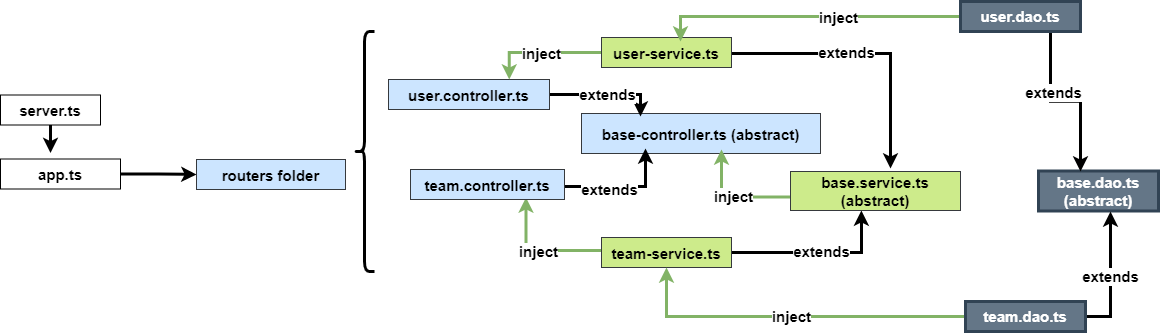

The diagram above was exported from draw.io. Its source (the exported page's mxGraphModel, read from the mxfile embedded in the PNG):
<mxGraphModel dx="880" dy="495" grid="1" gridSize="10" guides="1" tooltips="1" connect="1" arrows="1" fold="1" page="1" pageScale="1" pageWidth="850" pageHeight="1100" math="0" shadow="0">
  <root>
    <mxCell id="4oOnSGkhHf7oRNGlcxwi-0" />
    <mxCell id="4oOnSGkhHf7oRNGlcxwi-1" parent="4oOnSGkhHf7oRNGlcxwi-0" />
    <mxCell id="aCnKns9tadfd74uyy89P-0" value="base-controller.ts (abstract)" style="whiteSpace=wrap;html=1;rounded=0;strokeWidth=1;fillColor=#cce5ff;strokeColor=#36393d;fontStyle=1;fontSize=15;align=center;spacing=3;spacingTop=1;" vertex="1" parent="4oOnSGkhHf7oRNGlcxwi-1">
      <mxGeometry x="833" y="345" width="239" height="40" as="geometry" />
    </mxCell>
    <mxCell id="aCnKns9tadfd74uyy89P-1" style="edgeStyle=orthogonalEdgeStyle;rounded=0;orthogonalLoop=1;jettySize=auto;html=1;entryX=0.417;entryY=1;entryDx=0;entryDy=0;entryPerimeter=0;fontStyle=1;fontSize=15;align=center;spacing=3;spacingTop=1;strokeWidth=3;" edge="1" parent="4oOnSGkhHf7oRNGlcxwi-1" source="aCnKns9tadfd74uyy89P-5" target="aCnKns9tadfd74uyy89P-40">
      <mxGeometry relative="1" as="geometry" />
    </mxCell>
    <mxCell id="aCnKns9tadfd74uyy89P-2" value="extends" style="edgeLabel;html=1;align=center;verticalAlign=middle;resizable=0;points=[];fontStyle=1;fontSize=15;spacing=3;spacingTop=1;" vertex="1" connectable="0" parent="aCnKns9tadfd74uyy89P-1">
      <mxGeometry x="0.0408" y="2" relative="1" as="geometry">
        <mxPoint as="offset" />
      </mxGeometry>
    </mxCell>
    <mxCell id="aCnKns9tadfd74uyy89P-3" style="edgeStyle=orthogonalEdgeStyle;rounded=0;orthogonalLoop=1;jettySize=auto;html=1;fillColor=#d5e8d4;gradientColor=#97d077;strokeColor=#82b366;entryX=0.75;entryY=0.933;entryDx=0;entryDy=0;entryPerimeter=0;fontStyle=1;fontSize=15;align=center;spacing=3;spacingTop=1;strokeWidth=3;" edge="1" parent="4oOnSGkhHf7oRNGlcxwi-1" target="aCnKns9tadfd74uyy89P-21">
      <mxGeometry relative="1" as="geometry">
        <mxPoint x="853" y="482" as="sourcePoint" />
        <mxPoint x="773" y="437" as="targetPoint" />
      </mxGeometry>
    </mxCell>
    <mxCell id="aCnKns9tadfd74uyy89P-4" value="inject" style="edgeLabel;html=1;align=center;verticalAlign=middle;resizable=0;points=[];fontStyle=1;fontSize=15;spacing=3;spacingTop=1;" vertex="1" connectable="0" parent="aCnKns9tadfd74uyy89P-3">
      <mxGeometry x="-0.0104" relative="1" as="geometry">
        <mxPoint as="offset" />
      </mxGeometry>
    </mxCell>
    <mxCell id="aCnKns9tadfd74uyy89P-5" value="&lt;span style=&quot;font-size: 15px;&quot;&gt;team-service&lt;/span&gt;.ts" style="whiteSpace=wrap;html=1;rounded=0;strokeWidth=1;fillColor=#cdeb8b;labelBackgroundColor=none;strokeColor=#36393d;fontStyle=1;fontSize=15;align=center;spacing=3;spacingTop=1;" vertex="1" parent="4oOnSGkhHf7oRNGlcxwi-1">
      <mxGeometry x="853" y="469" width="130" height="30" as="geometry" />
    </mxCell>
    <mxCell id="aCnKns9tadfd74uyy89P-7" value="" style="edgeStyle=orthogonalEdgeStyle;rounded=0;orthogonalLoop=1;jettySize=auto;html=1;fontStyle=1;fontSize=15;align=center;spacing=3;spacingTop=1;strokeWidth=3;" edge="1" parent="4oOnSGkhHf7oRNGlcxwi-1" source="aCnKns9tadfd74uyy89P-8">
      <mxGeometry relative="1" as="geometry">
        <mxPoint x="302" y="384.5" as="targetPoint" />
      </mxGeometry>
    </mxCell>
    <mxCell id="aCnKns9tadfd74uyy89P-8" value="server.ts" style="whiteSpace=wrap;html=1;rounded=0;strokeWidth=1;fillColor=default;fontStyle=1;fontSize=15;align=center;spacing=3;spacingTop=1;" vertex="1" parent="4oOnSGkhHf7oRNGlcxwi-1">
      <mxGeometry x="252" y="326.5" width="100" height="30" as="geometry" />
    </mxCell>
    <mxCell id="HeWVzt2kBIPgTW8-lsGb-1" value="" style="edgeStyle=orthogonalEdgeStyle;rounded=0;orthogonalLoop=1;jettySize=auto;html=1;fontSize=15;strokeWidth=3;" edge="1" parent="4oOnSGkhHf7oRNGlcxwi-1" source="aCnKns9tadfd74uyy89P-10" target="aCnKns9tadfd74uyy89P-12">
      <mxGeometry relative="1" as="geometry" />
    </mxCell>
    <mxCell id="aCnKns9tadfd74uyy89P-10" value="app.ts" style="whiteSpace=wrap;html=1;rounded=0;strokeWidth=1;fillColor=default;fontStyle=1;fontSize=15;align=center;spacing=3;spacingTop=1;" vertex="1" parent="4oOnSGkhHf7oRNGlcxwi-1">
      <mxGeometry x="252" y="390.5" width="120" height="30" as="geometry" />
    </mxCell>
    <mxCell id="aCnKns9tadfd74uyy89P-12" value="&lt;span style=&quot;font-size: 15px&quot;&gt;routers folder&lt;/span&gt;" style="whiteSpace=wrap;html=1;rounded=0;strokeWidth=1;fillColor=#cce5ff;strokeColor=#36393d;fontStyle=1;fontSize=15;align=center;spacing=3;spacingTop=1;" vertex="1" parent="4oOnSGkhHf7oRNGlcxwi-1">
      <mxGeometry x="448" y="391" width="149" height="30" as="geometry" />
    </mxCell>
    <mxCell id="aCnKns9tadfd74uyy89P-13" style="edgeStyle=orthogonalEdgeStyle;rounded=0;orthogonalLoop=1;jettySize=auto;html=1;entryX=0.25;entryY=0;entryDx=0;entryDy=0;exitX=1;exitY=0.5;exitDx=0;exitDy=0;fontStyle=1;fontSize=15;align=center;spacing=3;spacingTop=1;strokeWidth=3;" edge="1" parent="4oOnSGkhHf7oRNGlcxwi-1" source="aCnKns9tadfd74uyy89P-16">
      <mxGeometry relative="1" as="geometry">
        <mxPoint x="822" y="326" as="sourcePoint" />
        <mxPoint x="892" y="348" as="targetPoint" />
      </mxGeometry>
    </mxCell>
    <mxCell id="aCnKns9tadfd74uyy89P-14" value="extends" style="edgeLabel;html=1;align=center;verticalAlign=middle;resizable=0;points=[];fontStyle=1;fontSize=15;spacing=3;spacingTop=1;" vertex="1" connectable="0" parent="aCnKns9tadfd74uyy89P-13">
      <mxGeometry x="-0.0271" y="1" relative="1" as="geometry">
        <mxPoint x="2" as="offset" />
      </mxGeometry>
    </mxCell>
    <mxCell id="aCnKns9tadfd74uyy89P-16" value="user.controller.ts" style="whiteSpace=wrap;html=1;rounded=0;strokeWidth=1;fillColor=#cce5ff;strokeColor=#36393d;fontStyle=1;fontSize=15;align=center;spacing=3;spacingTop=1;" vertex="1" parent="4oOnSGkhHf7oRNGlcxwi-1">
      <mxGeometry x="640" y="311" width="161" height="30" as="geometry" />
    </mxCell>
    <mxCell id="aCnKns9tadfd74uyy89P-18" value="" style="edgeStyle=orthogonalEdgeStyle;rounded=0;orthogonalLoop=1;jettySize=auto;html=1;fontStyle=1;fontSize=15;align=center;spacing=3;spacingTop=1;strokeWidth=3;" edge="1" parent="4oOnSGkhHf7oRNGlcxwi-1">
      <mxGeometry relative="1" as="geometry">
        <mxPoint x="787" y="418" as="sourcePoint" />
        <mxPoint x="897" y="380" as="targetPoint" />
      </mxGeometry>
    </mxCell>
    <mxCell id="aCnKns9tadfd74uyy89P-19" value="extends" style="edgeLabel;html=1;align=center;verticalAlign=middle;resizable=0;points=[];fontStyle=1;fontSize=15;spacing=3;spacingTop=1;" vertex="1" connectable="0" parent="aCnKns9tadfd74uyy89P-18">
      <mxGeometry x="-0.0168" y="2" relative="1" as="geometry">
        <mxPoint y="4" as="offset" />
      </mxGeometry>
    </mxCell>
    <mxCell id="aCnKns9tadfd74uyy89P-21" value="team.controller.ts" style="whiteSpace=wrap;html=1;rounded=0;strokeWidth=1;fillColor=#cce5ff;strokeColor=#36393d;fontStyle=1;fontSize=15;align=center;spacing=3;spacingTop=1;" vertex="1" parent="4oOnSGkhHf7oRNGlcxwi-1">
      <mxGeometry x="662" y="401" width="154" height="30" as="geometry" />
    </mxCell>
    <mxCell id="aCnKns9tadfd74uyy89P-32" style="edgeStyle=orthogonalEdgeStyle;rounded=0;orthogonalLoop=1;jettySize=auto;html=1;fontStyle=1;fontSize=15;align=center;spacing=3;spacingTop=1;strokeWidth=3;" edge="1" parent="4oOnSGkhHf7oRNGlcxwi-1">
      <mxGeometry relative="1" as="geometry">
        <mxPoint x="1142" y="400" as="targetPoint" />
        <mxPoint x="983" y="285" as="sourcePoint" />
      </mxGeometry>
    </mxCell>
    <mxCell id="aCnKns9tadfd74uyy89P-33" value="extends" style="edgeLabel;html=1;align=center;verticalAlign=middle;resizable=0;points=[];fontStyle=1;fontSize=15;spacing=3;spacingTop=1;" vertex="1" connectable="0" parent="aCnKns9tadfd74uyy89P-32">
      <mxGeometry x="-0.1683" y="2" relative="1" as="geometry">
        <mxPoint as="offset" />
      </mxGeometry>
    </mxCell>
    <mxCell id="aCnKns9tadfd74uyy89P-34" value="inject" style="edgeStyle=orthogonalEdgeStyle;rounded=0;orthogonalLoop=1;jettySize=auto;html=1;entryX=0.75;entryY=0;entryDx=0;entryDy=0;fillColor=#d5e8d4;gradientColor=#97d077;strokeColor=#82b366;fontStyle=1;fontSize=15;align=center;spacing=3;spacingTop=1;strokeWidth=3;" edge="1" parent="4oOnSGkhHf7oRNGlcxwi-1" source="aCnKns9tadfd74uyy89P-35" target="aCnKns9tadfd74uyy89P-16">
      <mxGeometry relative="1" as="geometry" />
    </mxCell>
    <mxCell id="aCnKns9tadfd74uyy89P-35" value="&lt;span style=&quot;font-size: 15px;&quot;&gt;user-service&lt;/span&gt;.ts" style="whiteSpace=wrap;html=1;rounded=0;strokeWidth=1;fillColor=#cdeb8b;labelBackgroundColor=none;strokeColor=#36393d;fontStyle=1;fontSize=15;align=center;spacing=3;spacingTop=1;" vertex="1" parent="4oOnSGkhHf7oRNGlcxwi-1">
      <mxGeometry x="853" y="269" width="130" height="30" as="geometry" />
    </mxCell>
    <mxCell id="aCnKns9tadfd74uyy89P-38" style="edgeStyle=orthogonalEdgeStyle;rounded=0;orthogonalLoop=1;jettySize=auto;html=1;fillColor=#d5e8d4;gradientColor=#97d077;strokeColor=#82b366;fontStyle=1;fontSize=15;align=center;spacing=3;spacingTop=1;strokeWidth=3;" edge="1" parent="4oOnSGkhHf7oRNGlcxwi-1">
      <mxGeometry relative="1" as="geometry">
        <mxPoint x="973" y="381" as="targetPoint" />
        <mxPoint x="1042" y="428.5" as="sourcePoint" />
      </mxGeometry>
    </mxCell>
    <mxCell id="aCnKns9tadfd74uyy89P-39" value="inject" style="edgeLabel;html=1;align=center;verticalAlign=middle;resizable=0;points=[];fontStyle=1;fontSize=15;spacing=3;spacingTop=1;" vertex="1" connectable="0" parent="aCnKns9tadfd74uyy89P-38">
      <mxGeometry x="-0.0067" y="-2" relative="1" as="geometry">
        <mxPoint as="offset" />
      </mxGeometry>
    </mxCell>
    <mxCell id="aCnKns9tadfd74uyy89P-40" value="&lt;span style=&quot;font-size: 15px&quot;&gt;base.service.ts (abstract)&lt;/span&gt;" style="whiteSpace=wrap;html=1;rounded=0;strokeWidth=1;fillColor=#cdeb8b;labelBackgroundColor=none;strokeColor=#36393d;fontStyle=1;fontSize=15;align=center;spacing=3;spacingTop=1;" vertex="1" parent="4oOnSGkhHf7oRNGlcxwi-1">
      <mxGeometry x="1042" y="403" width="170" height="39" as="geometry" />
    </mxCell>
    <mxCell id="aCnKns9tadfd74uyy89P-42" value="" style="shape=curlyBracket;whiteSpace=wrap;html=1;rounded=1;labelBackgroundColor=none;fontSize=15;strokeWidth=3;fillColor=default;" vertex="1" parent="4oOnSGkhHf7oRNGlcxwi-1">
      <mxGeometry x="606" y="263" width="20" height="240" as="geometry" />
    </mxCell>
    <mxCell id="aCnKns9tadfd74uyy89P-43" value="base.dao.ts (abstract)" style="whiteSpace=wrap;html=1;rounded=0;labelBackgroundColor=none;fontSize=15;strokeWidth=3;fillColor=#647687;fontStyle=1;fontColor=#ffffff;strokeColor=#314354;" vertex="1" parent="4oOnSGkhHf7oRNGlcxwi-1">
      <mxGeometry x="1290" y="402.5" width="120" height="40" as="geometry" />
    </mxCell>
    <mxCell id="aCnKns9tadfd74uyy89P-49" style="edgeStyle=orthogonalEdgeStyle;rounded=0;orthogonalLoop=1;jettySize=auto;html=1;entryX=0.35;entryY=0.013;entryDx=0;entryDy=0;entryPerimeter=0;fontSize=15;strokeWidth=3;exitX=0.75;exitY=1;exitDx=0;exitDy=0;" edge="1" parent="4oOnSGkhHf7oRNGlcxwi-1" source="aCnKns9tadfd74uyy89P-45" target="aCnKns9tadfd74uyy89P-43">
      <mxGeometry relative="1" as="geometry" />
    </mxCell>
    <mxCell id="aCnKns9tadfd74uyy89P-50" value="extends" style="edgeLabel;html=1;align=center;verticalAlign=middle;resizable=0;points=[];fontSize=15;fontStyle=1" vertex="1" connectable="0" parent="aCnKns9tadfd74uyy89P-49">
      <mxGeometry x="-0.2952" y="2" relative="1" as="geometry">
        <mxPoint as="offset" />
      </mxGeometry>
    </mxCell>
    <mxCell id="aCnKns9tadfd74uyy89P-52" style="edgeStyle=orthogonalEdgeStyle;rounded=0;orthogonalLoop=1;jettySize=auto;html=1;exitX=0;exitY=0.5;exitDx=0;exitDy=0;entryX=0.608;entryY=0.133;entryDx=0;entryDy=0;entryPerimeter=0;fontSize=15;strokeWidth=3;fillColor=#d5e8d4;gradientColor=#97d077;strokeColor=#82b366;fontStyle=1" edge="1" parent="4oOnSGkhHf7oRNGlcxwi-1" source="aCnKns9tadfd74uyy89P-45" target="aCnKns9tadfd74uyy89P-35">
      <mxGeometry relative="1" as="geometry" />
    </mxCell>
    <mxCell id="aCnKns9tadfd74uyy89P-53" value="inject" style="edgeLabel;html=1;align=center;verticalAlign=middle;resizable=0;points=[];fontSize=15;fontStyle=1" vertex="1" connectable="0" parent="aCnKns9tadfd74uyy89P-52">
      <mxGeometry x="-0.1951" relative="1" as="geometry">
        <mxPoint as="offset" />
      </mxGeometry>
    </mxCell>
    <mxCell id="aCnKns9tadfd74uyy89P-45" value="user.dao.ts" style="whiteSpace=wrap;html=1;rounded=0;labelBackgroundColor=none;fontSize=15;strokeWidth=3;fillColor=#647687;fontStyle=1;fontColor=#ffffff;strokeColor=#314354;" vertex="1" parent="4oOnSGkhHf7oRNGlcxwi-1">
      <mxGeometry x="1212" y="233" width="120" height="30" as="geometry" />
    </mxCell>
    <mxCell id="aCnKns9tadfd74uyy89P-55" value="extends" style="edgeStyle=orthogonalEdgeStyle;rounded=0;orthogonalLoop=1;jettySize=auto;html=1;fontSize=15;strokeWidth=3;fontStyle=1" edge="1" parent="4oOnSGkhHf7oRNGlcxwi-1" source="aCnKns9tadfd74uyy89P-54">
      <mxGeometry relative="1" as="geometry">
        <mxPoint x="1362" y="443" as="targetPoint" />
      </mxGeometry>
    </mxCell>
    <mxCell id="aCnKns9tadfd74uyy89P-56" value="inject" style="edgeStyle=orthogonalEdgeStyle;rounded=0;orthogonalLoop=1;jettySize=auto;html=1;entryX=0.5;entryY=1;entryDx=0;entryDy=0;fontSize=15;strokeWidth=3;fillColor=#d5e8d4;gradientColor=#97d077;strokeColor=#82b366;fontStyle=1" edge="1" parent="4oOnSGkhHf7oRNGlcxwi-1" source="aCnKns9tadfd74uyy89P-54" target="aCnKns9tadfd74uyy89P-5">
      <mxGeometry relative="1" as="geometry" />
    </mxCell>
    <mxCell id="aCnKns9tadfd74uyy89P-54" value="team.dao.ts" style="whiteSpace=wrap;html=1;rounded=0;labelBackgroundColor=none;fontSize=15;strokeWidth=3;fillColor=#647687;fontStyle=1;fontColor=#ffffff;strokeColor=#314354;" vertex="1" parent="4oOnSGkhHf7oRNGlcxwi-1">
      <mxGeometry x="1217" y="533" width="120" height="30" as="geometry" />
    </mxCell>
  </root>
</mxGraphModel>